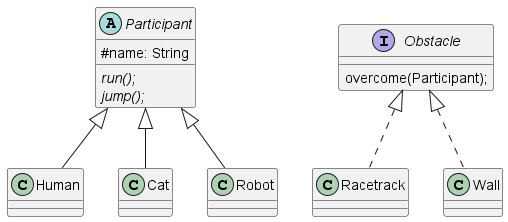

The diagram above was rendered by PlantUML. Its source (embedded in the PNG):
@startuml

skinparam classAttributeIconSize 0

abstract class Participant {
# name: String
{abstract} run();
{abstract} jump();
}

class Human extends Participant{
}
class Cat extends Participant {
}
class Robot extends Participant {
}




interface Obstacle {
overcome(Participant);
}

class Racetrack implements Obstacle {
}
class Wall implements Obstacle {
}


@enduml